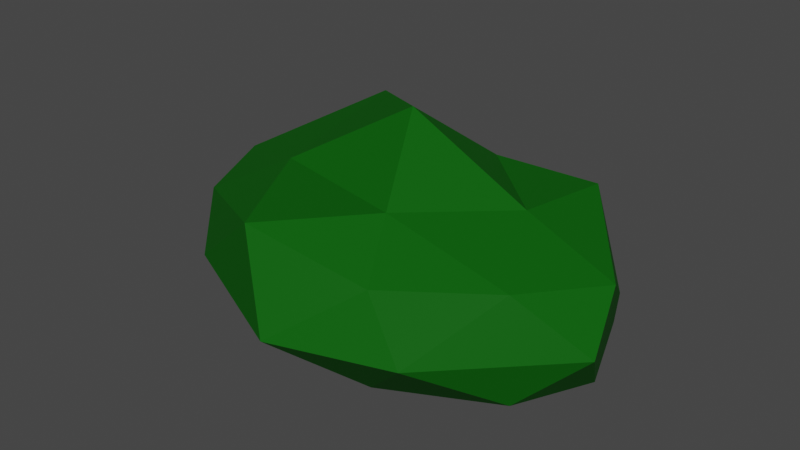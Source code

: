 # Source: SM_Prop_Bush_01.blend  (saved by Blender 3.1.7; exported with 4.5.12 LTS)
import bpy
from mathutils import Matrix  # noqa: F401  (used for matrix-valued properties, if any)

bpy.ops.wm.read_factory_settings(use_empty=True)
scene = bpy.context.scene
scene.name = 'Scene'

# ---- collections
col_collection = bpy.data.collections.new('Collection'); scene.collection.children.link(col_collection)

# ---- materials (node trees are filled in below, after node groups)
mat_m_basic_vegetation = bpy.data.materials.new('M_Basic_Vegetation')
mat_m_basic_vegetation.alpha_threshold = 0.0
mat_m_basic_vegetation.use_transparent_shadow = False
mat_m_basic_vegetation.line_color = (0.0, 0.0, 0.0, 1.0)

# ---- material node trees
mat_m_basic_vegetation.use_nodes = True; mat_m_basic_vegetation.node_tree.nodes.clear()
_N = mat_m_basic_vegetation.node_tree.nodes; _L = mat_m_basic_vegetation.node_tree.links
n0 = _N.new('ShaderNodeOutputMaterial'); n0.name = 'Material Output'; n0.location = (300, 300)
n1 = _N.new('ShaderNodeBsdfPrincipled'); n1.name = 'Principled BSDF'; n1.location = (10, 300)
n1.distribution = 'GGX'
n1.subsurface_method = 'RANDOM_WALK_SKIN'
n1.inputs[0].default_value = (0.005181, 0.0999, 0.005182, 1.0)
n1.inputs[3].default_value = 1.45
n1.inputs[13].default_value = 0.05
n1.inputs[27].default_value = (0.0, 0.0, 0.0, 1.0)
n1.inputs[28].default_value = 1.0
_L.new(n1.outputs[0], n0.inputs[0])
n0.is_active_output = True

# ---- world
world_world = bpy.data.worlds.new('World'); scene.world = world_world
world_world.use_nodes = True; world_world.node_tree.nodes.clear()
_N = world_world.node_tree.nodes; _L = world_world.node_tree.links
n0 = _N.new('ShaderNodeOutputWorld'); n0.name = 'World Output'; n0.location = (300, 300)
n1 = _N.new('ShaderNodeBackground'); n1.name = 'Background'; n1.location = (10, 300)
n1.inputs[0].default_value = (0.05088, 0.05088, 0.05088, 1.0)
_L.new(n1.outputs[0], n0.inputs[0])
n0.is_active_output = True
world_world.color = (0.05088, 0.05088, 0.05088)
world_world.use_sun_shadow = False
world_world.sun_shadow_jitter_overblur = 0.0

# ---- meshes
me_icosphere = bpy.data.meshes.new('Icosphere')
me_icosphere.from_pydata([(-0.05428, -0.01025, 0.0), (3.506, -1.714, 0.835), (-1.414, -2.766, 0.835), (-3.578, 0.0, 0.6934), (-1.106, 3.403, 0.6978), (3.506, 1.693, 0.835), (1.306, -2.766, 3.349), (-3.614, -1.714, 3.349), (-3.614, 1.693, 3.349), (1.306, 2.746, 3.349), (4.346, -0.01025, 3.349), (0.0, 0.0, 6.112), (-0.8536, -1.63, 0.0), (1.701, -1.236, 0.0), (1.239, -2.631, 0.6277), (4.131, -0.01025, 0.6277), (2.038, 0.9909, 0.0), (-2.103, 0.0, 0.0), (-2.753, -2.0, 0.3793), (-0.6498, 2.0, 0.0), (-3.44, 1.61, 1.15), (1.239, 2.611, 0.8455), (4.625, -1.011, 2.168), (3.804, 1.236, 2.112), (0.0, -4.0, 2.112), (2.351, -3.236, 2.112), (-3.804, -1.236, 2.112), (-2.946, -2.631, 2.168), (-2.351, 3.236, 2.112), (-4.733, 0.991, 2.168), (2.351, 3.236, 2.112), (-0.05428, 3.23, 2.168), (3.332, -1.63, 3.556), (-1.051, -3.236, 4.215), (-4.239, -0.01025, 3.556), (-1.348, 2.611, 3.556), (2.753, 2.0, 4.215), (0.745, -1.63, 4.414), (2.532, -0.01025, 4.414), (-2.147, -1.011, 4.414), (-1.701, 1.236, 5.515), (0.745, 1.61, 4.414)], [], [(0, 13, 12), (1, 13, 15), (0, 12, 17), (0, 17, 19), (0, 19, 16), (1, 15, 22), (2, 14, 24), (3, 18, 26), (4, 20, 28), (5, 21, 30), (1, 22, 25), (2, 24, 27), (3, 26, 29), (4, 28, 31), (5, 30, 23), (6, 32, 37), (7, 33, 39), (8, 34, 40), (9, 35, 41), (10, 36, 38), (38, 41, 11), (38, 36, 41), (36, 9, 41), (41, 40, 11), (41, 35, 40), (35, 8, 40), (40, 39, 11), (40, 34, 39), (34, 7, 39), (39, 37, 11), (39, 33, 37), (33, 6, 37), (37, 38, 11), (37, 32, 38), (32, 10, 38), (23, 36, 10), (23, 30, 36), (30, 9, 36), (31, 35, 9), (31, 28, 35), (28, 8, 35), (29, 34, 8), (29, 26, 34), (26, 7, 34), (27, 33, 7), (27, 24, 33), (24, 6, 33), (25, 32, 6), (25, 22, 32), (22, 10, 32), (30, 31, 9), (30, 21, 31), (21, 4, 31), (28, 29, 8), (28, 20, 29), (20, 3, 29), (26, 27, 7), (26, 18, 27), (18, 2, 27), (24, 25, 6), (24, 14, 25), (14, 1, 25), (22, 23, 10), (22, 15, 23), (15, 5, 23), (16, 21, 5), (16, 19, 21), (19, 4, 21), (19, 20, 4), (19, 17, 20), (17, 3, 20), (17, 18, 3), (17, 12, 18), (12, 2, 18), (15, 16, 5), (15, 13, 16), (13, 0, 16), (12, 14, 2), (12, 13, 14), (13, 1, 14)])
_uv = me_icosphere.uv_layers.new(name='UVMap')
_uv.uv.foreach_set('vector', [0.1818, 0.0, 0.2273, 0.07873, 0.1364, 0.07873, 0.2727, 0.1575, 0.3182, 0.07873, 0.3636, 0.1575, 0.9091, 0.0, 0.9545, 0.07873, 0.8636, 0.07873, 0.7273, 0.0, 0.7727, 0.07873, 0.6818, 0.07873, 0.5455, 0.0, 0.5909, 0.07873, 0.5, 0.07873, 0.2727, 0.1575, 0.3636, 0.1575, 0.3182, 0.2362, 0.09091, 0.1575, 0.1818, 0.1575, 0.1364, 0.2362, 0.8182, 0.1575, 0.9091, 0.1575, 0.8636, 0.2362, 0.6364, 0.1575, 0.7273, 0.1575, 0.6818, 0.2362, 0.4545, 0.1575, 0.5455, 0.1575, 0.5, 0.2362, 0.2727, 0.1575, 0.3182, 0.2362, 0.2273, 0.2362, 0.09091, 0.1575, 0.1364, 0.2362, 0.04546, 0.2362, 0.8182, 0.1575, 0.8636, 0.2362, 0.7727, 0.2362, 0.6364, 0.1575, 0.6818, 0.2362, 0.5909, 0.2362, 0.4545, 0.1575, 0.5, 0.2362, 0.4091, 0.2362, 0.1818, 0.3149, 0.2727, 0.3149, 0.2273, 0.3937, 0.0, 0.3149, 0.09091, 0.3149, 0.04546, 0.3937, 0.7273, 0.3149, 0.8182, 0.3149, 0.7727, 0.3937, 0.5455, 0.3149, 0.6364, 0.3149, 0.5909, 0.3937, 0.3636, 0.3149, 0.4545, 0.3149, 0.4091, 0.3937, 0.4091, 0.3937, 0.5, 0.3937, 0.4545, 0.4724, 0.4091, 0.3937, 0.4545, 0.3149, 0.5, 0.3937, 0.4545, 0.3149, 0.5455, 0.3149, 0.5, 0.3937, 0.5909, 0.3937, 0.6818, 0.3937, 0.6364, 0.4724, 0.5909, 0.3937, 0.6364, 0.3149, 0.6818, 0.3937, 0.6364, 0.3149, 0.7273, 0.3149, 0.6818, 0.3937, 0.7727, 0.3937, 0.8636, 0.3937, 0.8182, 0.4724, 0.7727, 0.3937, 0.8182, 0.3149, 0.8636, 0.3937, 0.8182, 0.3149, 0.9091, 0.3149, 0.8636, 0.3937, 0.04546, 0.3937, 0.1364, 0.3937, 0.09091, 0.4724, 0.04546, 0.3937, 0.09091, 0.3149, 0.1364, 0.3937, 0.09091, 0.3149, 0.1818, 0.3149, 0.1364, 0.3937, 0.2273, 0.3937, 0.3182, 0.3937, 0.2727, 0.4724, 0.2273, 0.3937, 0.2727, 0.3149, 0.3182, 0.3937, 0.2727, 0.3149, 0.3636, 0.3149, 0.3182, 0.3937, 0.4091, 0.2362, 0.4545, 0.3149, 0.3636, 0.3149, 0.4091, 0.2362, 0.5, 0.2362, 0.4545, 0.3149, 0.5, 0.2362, 0.5455, 0.3149, 0.4545, 0.3149, 0.5909, 0.2362, 0.6364, 0.3149, 0.5455, 0.3149, 0.5909, 0.2362, 0.6818, 0.2362, 0.6364, 0.3149, 0.6818, 0.2362, 0.7273, 0.3149, 0.6364, 0.3149, 0.7727, 0.2362, 0.8182, 0.3149, 0.7273, 0.3149, 0.7727, 0.2362, 0.8636, 0.2362, 0.8182, 0.3149, 0.8636, 0.2362, 0.9091, 0.3149, 0.8182, 0.3149, 0.04546, 0.2362, 0.09091, 0.3149, 0.0, 0.3149, 0.04546, 0.2362, 0.1364, 0.2362, 0.09091, 0.3149, 0.1364, 0.2362, 0.1818, 0.3149, 0.09091, 0.3149, 0.2273, 0.2362, 0.2727, 0.3149, 0.1818, 0.3149, 0.2273, 0.2362, 0.3182, 0.2362, 0.2727, 0.3149, 0.3182, 0.2362, 0.3636, 0.3149, 0.2727, 0.3149, 0.5, 0.2362, 0.5909, 0.2362, 0.5455, 0.3149, 0.5, 0.2362, 0.5455, 0.1575, 0.5909, 0.2362, 0.5455, 0.1575, 0.6364, 0.1575, 0.5909, 0.2362, 0.6818, 0.2362, 0.7727, 0.2362, 0.7273, 0.3149, 0.6818, 0.2362, 0.7273, 0.1575, 0.7727, 0.2362, 0.7273, 0.1575, 0.8182, 0.1575, 0.7727, 0.2362, 0.8636, 0.2362, 0.9545, 0.2362, 0.9091, 0.3149, 0.8636, 0.2362, 0.9091, 0.1575, 0.9545, 0.2362, 0.9091, 0.1575, 1.0, 0.1575, 0.9545, 0.2362, 0.1364, 0.2362, 0.2273, 0.2362, 0.1818, 0.3149, 0.1364, 0.2362, 0.1818, 0.1575, 0.2273, 0.2362, 0.1818, 0.1575, 0.2727, 0.1575, 0.2273, 0.2362, 0.3182, 0.2362, 0.4091, 0.2362, 0.3636, 0.3149, 0.3182, 0.2362, 0.3636, 0.1575, 0.4091, 0.2362, 0.3636, 0.1575, 0.4545, 0.1575, 0.4091, 0.2362, 0.5, 0.07873, 0.5455, 0.1575, 0.4545, 0.1575, 0.5, 0.07873, 0.5909, 0.07873, 0.5455, 0.1575, 0.5909, 0.07873, 0.6364, 0.1575, 0.5455, 0.1575, 0.6818, 0.07873, 0.7273, 0.1575, 0.6364, 0.1575, 0.6818, 0.07873, 0.7727, 0.07873, 0.7273, 0.1575, 0.7727, 0.07873, 0.8182, 0.1575, 0.7273, 0.1575, 0.8636, 0.07873, 0.9091, 0.1575, 0.8182, 0.1575, 0.8636, 0.07873, 0.9545, 0.07873, 0.9091, 0.1575, 0.9545, 0.07873, 1.0, 0.1575, 0.9091, 0.1575, 0.3636, 0.1575, 0.4091, 0.07873, 0.4545, 0.1575, 0.3636, 0.1575, 0.3182, 0.07873, 0.4091, 0.07873, 0.3182, 0.07873, 0.3636, 0.0, 0.4091, 0.07873, 0.1364, 0.07873, 0.1818, 0.1575, 0.09091, 0.1575, 0.1364, 0.07873, 0.2273, 0.07873, 0.1818, 0.1575, 0.2273, 0.07873, 0.2727, 0.1575, 0.1818, 0.1575])
me_icosphere.materials.append(mat_m_basic_vegetation)
me_icosphere.use_remesh_fix_poles = True
me_icosphere.use_remesh_preserve_attributes = False
me_icosphere.update()

# ---- objects
ob_sm_prop_bush_01 = bpy.data.objects.new('SM_Prop_Bush_01', me_icosphere)

# ---- transforms, parenting, visibility, modifiers, constraints
ob_sm_prop_bush_01.location = (0.0, 0.0, 0.0)
ob_sm_prop_bush_01.scale = (0.5, 0.5, 0.375)

# ---- collection membership
col_collection.objects.link(ob_sm_prop_bush_01)

# ---- scene / render settings (as saved in the file)
scene.frame_start = 1; scene.frame_end = 250; scene.frame_set(1)
scene.render.engine = 'BLENDER_EEVEE_NEXT'
scene.cycles.sampling_pattern = 'TABULATED_SOBOL'
scene.cycles.use_light_tree = False
scene.view_settings.view_transform = 'Filmic'
bpy.context.view_layer.update()

# ---- added for rendering (the .blend has no active camera and no usable light): camera, sun
cam_auto = bpy.data.cameras.new('AutoCamera')
cam_auto.lens = 50.0
cam_auto.sensor_width = 36.0
cam_auto.clip_end = 1000.0
ob_auto_camera = bpy.data.objects.new('AutoCamera', cam_auto)
scene.collection.objects.link(ob_auto_camera)
ob_auto_camera.location = (5.8862, -7.24536, 5.87669)
ob_auto_camera.rotation_euler = (1.09748, -7.21219e-08, 0.694738)
scene.camera = ob_auto_camera
light_auto_sun = bpy.data.lights.new('AutoSun', 'SUN')
light_auto_sun.energy = 3.0
light_auto_sun.angle = 0.0523599
ob_auto_sun = bpy.data.objects.new('AutoSun', light_auto_sun)
scene.collection.objects.link(ob_auto_sun)
ob_auto_sun.rotation_euler = (0.872665, 0.174533, 0.523599)
bpy.context.view_layer.update()

